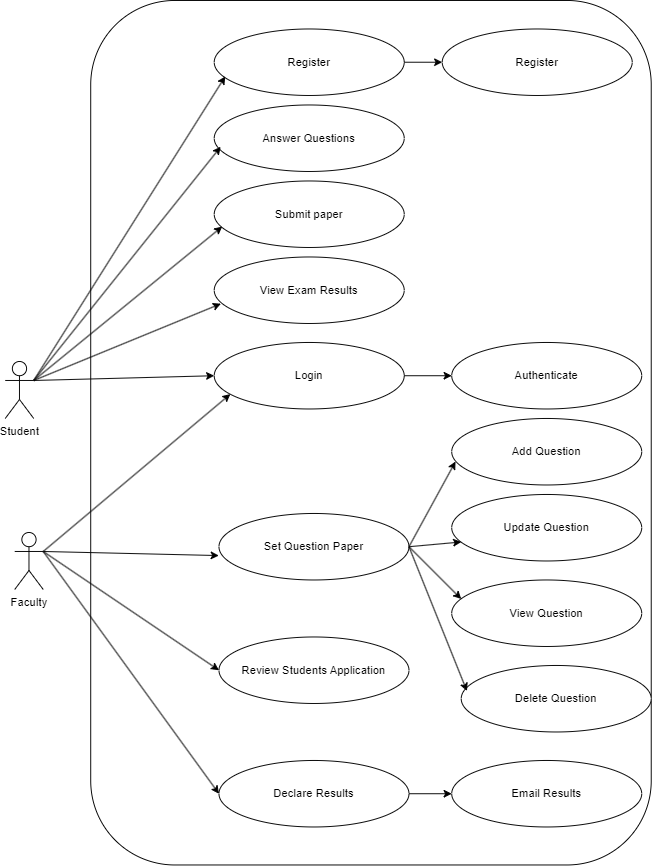

The diagram above was exported from draw.io. Its source (the exported page's mxGraphModel, read from the mxfile embedded in the PNG):
<mxGraphModel dx="1000" dy="600" grid="1" gridSize="10" guides="1" tooltips="1" connect="1" arrows="1" fold="1" page="1" pageScale="1" pageWidth="850" pageHeight="1100" math="0" shadow="0">
  <root>
    <mxCell id="0" />
    <mxCell id="1" parent="0" />
    <mxCell id="A_0CHKWlwI7F1XaJtvkz-2" value="" style="rounded=1;whiteSpace=wrap;html=1;" vertex="1" parent="1">
      <mxGeometry x="210" y="360" width="590" height="910" as="geometry" />
    </mxCell>
    <mxCell id="A_0CHKWlwI7F1XaJtvkz-4" value="Answer Questions" style="ellipse;whiteSpace=wrap;html=1;" vertex="1" parent="1">
      <mxGeometry x="340" y="470" width="200" height="70" as="geometry" />
    </mxCell>
    <mxCell id="A_0CHKWlwI7F1XaJtvkz-6" value="Register" style="ellipse;whiteSpace=wrap;html=1;direction=west;" vertex="1" parent="1">
      <mxGeometry x="340" y="390" width="200" height="70" as="geometry" />
    </mxCell>
    <mxCell id="A_0CHKWlwI7F1XaJtvkz-7" value="Submit paper" style="ellipse;whiteSpace=wrap;html=1;" vertex="1" parent="1">
      <mxGeometry x="340" y="550" width="200" height="70" as="geometry" />
    </mxCell>
    <mxCell id="A_0CHKWlwI7F1XaJtvkz-8" value="View Exam Results" style="ellipse;whiteSpace=wrap;html=1;" vertex="1" parent="1">
      <mxGeometry x="340" y="630" width="200" height="70" as="geometry" />
    </mxCell>
    <mxCell id="A_0CHKWlwI7F1XaJtvkz-9" value="Login" style="ellipse;whiteSpace=wrap;html=1;" vertex="1" parent="1">
      <mxGeometry x="340" y="720" width="200" height="70" as="geometry" />
    </mxCell>
    <mxCell id="A_0CHKWlwI7F1XaJtvkz-10" value="Set Question Paper" style="ellipse;whiteSpace=wrap;html=1;" vertex="1" parent="1">
      <mxGeometry x="345" y="900" width="200" height="70" as="geometry" />
    </mxCell>
    <mxCell id="A_0CHKWlwI7F1XaJtvkz-11" value="Review Students Application" style="ellipse;whiteSpace=wrap;html=1;" vertex="1" parent="1">
      <mxGeometry x="345" y="1030" width="200" height="70" as="geometry" />
    </mxCell>
    <mxCell id="A_0CHKWlwI7F1XaJtvkz-12" value="Declare Results" style="ellipse;whiteSpace=wrap;html=1;" vertex="1" parent="1">
      <mxGeometry x="345" y="1160" width="200" height="70" as="geometry" />
    </mxCell>
    <mxCell id="A_0CHKWlwI7F1XaJtvkz-15" value="Student" style="shape=umlActor;verticalLabelPosition=bottom;verticalAlign=top;html=1;outlineConnect=0;" vertex="1" parent="1">
      <mxGeometry x="120" y="740" width="30" height="60" as="geometry" />
    </mxCell>
    <mxCell id="A_0CHKWlwI7F1XaJtvkz-18" value="" style="endArrow=classic;html=1;rounded=0;entryX=0.035;entryY=0.703;entryDx=0;entryDy=0;entryPerimeter=0;" edge="1" parent="1" target="A_0CHKWlwI7F1XaJtvkz-8">
      <mxGeometry width="50" height="50" relative="1" as="geometry">
        <mxPoint x="150" y="760" as="sourcePoint" />
        <mxPoint x="350" y="690" as="targetPoint" />
      </mxGeometry>
    </mxCell>
    <mxCell id="A_0CHKWlwI7F1XaJtvkz-19" value="" style="endArrow=classic;html=1;rounded=0;entryX=0.042;entryY=0.686;entryDx=0;entryDy=0;entryPerimeter=0;exitX=1;exitY=0.3333333333333333;exitDx=0;exitDy=0;exitPerimeter=0;" edge="1" parent="1" source="A_0CHKWlwI7F1XaJtvkz-15" target="A_0CHKWlwI7F1XaJtvkz-7">
      <mxGeometry width="50" height="50" relative="1" as="geometry">
        <mxPoint x="160" y="760" as="sourcePoint" />
        <mxPoint x="620" y="650" as="targetPoint" />
      </mxGeometry>
    </mxCell>
    <mxCell id="A_0CHKWlwI7F1XaJtvkz-23" value="" style="endArrow=classic;html=1;rounded=0;exitX=1;exitY=0.3333333333333333;exitDx=0;exitDy=0;exitPerimeter=0;entryX=0.034;entryY=0.629;entryDx=0;entryDy=0;entryPerimeter=0;" edge="1" parent="1" source="A_0CHKWlwI7F1XaJtvkz-15" target="A_0CHKWlwI7F1XaJtvkz-4">
      <mxGeometry width="50" height="50" relative="1" as="geometry">
        <mxPoint x="570" y="700" as="sourcePoint" />
        <mxPoint x="620" y="650" as="targetPoint" />
      </mxGeometry>
    </mxCell>
    <mxCell id="A_0CHKWlwI7F1XaJtvkz-24" value="" style="endArrow=classic;html=1;rounded=0;exitX=1;exitY=0.3333333333333333;exitDx=0;exitDy=0;exitPerimeter=0;entryX=0.942;entryY=0.286;entryDx=0;entryDy=0;entryPerimeter=0;" edge="1" parent="1" source="A_0CHKWlwI7F1XaJtvkz-15" target="A_0CHKWlwI7F1XaJtvkz-6">
      <mxGeometry width="50" height="50" relative="1" as="geometry">
        <mxPoint x="570" y="700" as="sourcePoint" />
        <mxPoint x="620" y="650" as="targetPoint" />
      </mxGeometry>
    </mxCell>
    <mxCell id="A_0CHKWlwI7F1XaJtvkz-25" value="" style="endArrow=classic;html=1;rounded=0;entryX=0;entryY=0.5;entryDx=0;entryDy=0;" edge="1" parent="1" target="A_0CHKWlwI7F1XaJtvkz-9">
      <mxGeometry width="50" height="50" relative="1" as="geometry">
        <mxPoint x="150" y="760" as="sourcePoint" />
        <mxPoint x="610" y="610" as="targetPoint" />
      </mxGeometry>
    </mxCell>
    <mxCell id="A_0CHKWlwI7F1XaJtvkz-26" value="Faculty" style="shape=umlActor;verticalLabelPosition=bottom;verticalAlign=top;html=1;outlineConnect=0;" vertex="1" parent="1">
      <mxGeometry x="130" y="920" width="30" height="60" as="geometry" />
    </mxCell>
    <mxCell id="A_0CHKWlwI7F1XaJtvkz-30" value="" style="endArrow=classic;html=1;rounded=0;exitX=1;exitY=0.3333333333333333;exitDx=0;exitDy=0;exitPerimeter=0;entryX=-0.001;entryY=0.633;entryDx=0;entryDy=0;entryPerimeter=0;" edge="1" parent="1" source="A_0CHKWlwI7F1XaJtvkz-26" target="A_0CHKWlwI7F1XaJtvkz-10">
      <mxGeometry width="50" height="50" relative="1" as="geometry">
        <mxPoint x="560" y="1040" as="sourcePoint" />
        <mxPoint x="610" y="990" as="targetPoint" />
      </mxGeometry>
    </mxCell>
    <mxCell id="A_0CHKWlwI7F1XaJtvkz-31" value="" style="endArrow=classic;html=1;rounded=0;exitX=1;exitY=0.3333333333333333;exitDx=0;exitDy=0;exitPerimeter=0;entryX=0;entryY=0.5;entryDx=0;entryDy=0;" edge="1" parent="1" source="A_0CHKWlwI7F1XaJtvkz-26" target="A_0CHKWlwI7F1XaJtvkz-11">
      <mxGeometry width="50" height="50" relative="1" as="geometry">
        <mxPoint x="560" y="1040" as="sourcePoint" />
        <mxPoint x="350" y="960" as="targetPoint" />
      </mxGeometry>
    </mxCell>
    <mxCell id="A_0CHKWlwI7F1XaJtvkz-32" value="" style="endArrow=classic;html=1;rounded=0;entryX=0;entryY=0.5;entryDx=0;entryDy=0;" edge="1" parent="1" target="A_0CHKWlwI7F1XaJtvkz-12">
      <mxGeometry width="50" height="50" relative="1" as="geometry">
        <mxPoint x="160" y="940" as="sourcePoint" />
        <mxPoint x="610" y="990" as="targetPoint" />
      </mxGeometry>
    </mxCell>
    <mxCell id="A_0CHKWlwI7F1XaJtvkz-33" value="" style="endArrow=classic;html=1;rounded=0;entryX=0.085;entryY=0.776;entryDx=0;entryDy=0;entryPerimeter=0;" edge="1" parent="1" target="A_0CHKWlwI7F1XaJtvkz-9">
      <mxGeometry width="50" height="50" relative="1" as="geometry">
        <mxPoint x="160" y="940" as="sourcePoint" />
        <mxPoint x="610" y="930" as="targetPoint" />
      </mxGeometry>
    </mxCell>
    <mxCell id="A_0CHKWlwI7F1XaJtvkz-34" value="Authenticate" style="ellipse;whiteSpace=wrap;html=1;" vertex="1" parent="1">
      <mxGeometry x="590" y="720" width="200" height="70" as="geometry" />
    </mxCell>
    <mxCell id="A_0CHKWlwI7F1XaJtvkz-35" value="" style="endArrow=classic;html=1;rounded=0;exitX=1;exitY=0.5;exitDx=0;exitDy=0;entryX=0;entryY=0.5;entryDx=0;entryDy=0;" edge="1" parent="1" source="A_0CHKWlwI7F1XaJtvkz-9" target="A_0CHKWlwI7F1XaJtvkz-34">
      <mxGeometry width="50" height="50" relative="1" as="geometry">
        <mxPoint x="690" y="830" as="sourcePoint" />
        <mxPoint x="740" y="780" as="targetPoint" />
      </mxGeometry>
    </mxCell>
    <mxCell id="A_0CHKWlwI7F1XaJtvkz-36" value="Add Question" style="ellipse;whiteSpace=wrap;html=1;" vertex="1" parent="1">
      <mxGeometry x="590" y="800" width="200" height="70" as="geometry" />
    </mxCell>
    <mxCell id="A_0CHKWlwI7F1XaJtvkz-37" value="Update Question" style="ellipse;whiteSpace=wrap;html=1;" vertex="1" parent="1">
      <mxGeometry x="590" y="880" width="200" height="70" as="geometry" />
    </mxCell>
    <mxCell id="A_0CHKWlwI7F1XaJtvkz-38" value="View Question" style="ellipse;whiteSpace=wrap;html=1;" vertex="1" parent="1">
      <mxGeometry x="590" y="970" width="200" height="70" as="geometry" />
    </mxCell>
    <mxCell id="A_0CHKWlwI7F1XaJtvkz-39" value="Delete Question" style="ellipse;whiteSpace=wrap;html=1;" vertex="1" parent="1">
      <mxGeometry x="600" y="1060" width="200" height="70" as="geometry" />
    </mxCell>
    <mxCell id="A_0CHKWlwI7F1XaJtvkz-41" value="" style="endArrow=classic;html=1;rounded=0;exitX=1;exitY=0.5;exitDx=0;exitDy=0;" edge="1" parent="1" source="A_0CHKWlwI7F1XaJtvkz-10">
      <mxGeometry width="50" height="50" relative="1" as="geometry">
        <mxPoint x="560" y="1050" as="sourcePoint" />
        <mxPoint x="600" y="990" as="targetPoint" />
      </mxGeometry>
    </mxCell>
    <mxCell id="A_0CHKWlwI7F1XaJtvkz-43" value="" style="endArrow=classic;html=1;rounded=0;exitX=1;exitY=0.5;exitDx=0;exitDy=0;entryX=0.03;entryY=0.384;entryDx=0;entryDy=0;entryPerimeter=0;" edge="1" parent="1" source="A_0CHKWlwI7F1XaJtvkz-10" target="A_0CHKWlwI7F1XaJtvkz-39">
      <mxGeometry width="50" height="50" relative="1" as="geometry">
        <mxPoint x="560" y="1050" as="sourcePoint" />
        <mxPoint x="610" y="1000" as="targetPoint" />
      </mxGeometry>
    </mxCell>
    <mxCell id="A_0CHKWlwI7F1XaJtvkz-45" value="" style="endArrow=classic;html=1;rounded=0;exitX=1;exitY=0.5;exitDx=0;exitDy=0;" edge="1" parent="1" source="A_0CHKWlwI7F1XaJtvkz-10">
      <mxGeometry width="50" height="50" relative="1" as="geometry">
        <mxPoint x="540" y="930" as="sourcePoint" />
        <mxPoint x="600" y="930" as="targetPoint" />
        <Array as="points">
          <mxPoint x="600" y="930" />
        </Array>
      </mxGeometry>
    </mxCell>
    <mxCell id="A_0CHKWlwI7F1XaJtvkz-48" value="" style="endArrow=classic;html=1;rounded=0;exitX=1;exitY=0.5;exitDx=0;exitDy=0;entryX=0.02;entryY=0.648;entryDx=0;entryDy=0;entryPerimeter=0;" edge="1" parent="1" source="A_0CHKWlwI7F1XaJtvkz-10" target="A_0CHKWlwI7F1XaJtvkz-36">
      <mxGeometry width="50" height="50" relative="1" as="geometry">
        <mxPoint x="560" y="870" as="sourcePoint" />
        <mxPoint x="610" y="820" as="targetPoint" />
      </mxGeometry>
    </mxCell>
    <mxCell id="A_0CHKWlwI7F1XaJtvkz-49" value="Email Results" style="ellipse;whiteSpace=wrap;html=1;" vertex="1" parent="1">
      <mxGeometry x="590" y="1160" width="200" height="70" as="geometry" />
    </mxCell>
    <mxCell id="A_0CHKWlwI7F1XaJtvkz-50" value="" style="endArrow=classic;html=1;rounded=0;exitX=1;exitY=0.5;exitDx=0;exitDy=0;entryX=0;entryY=0.5;entryDx=0;entryDy=0;" edge="1" parent="1" source="A_0CHKWlwI7F1XaJtvkz-12" target="A_0CHKWlwI7F1XaJtvkz-49">
      <mxGeometry width="50" height="50" relative="1" as="geometry">
        <mxPoint x="570" y="1150" as="sourcePoint" />
        <mxPoint x="620" y="1100" as="targetPoint" />
      </mxGeometry>
    </mxCell>
    <mxCell id="A_0CHKWlwI7F1XaJtvkz-51" value="Register" style="ellipse;whiteSpace=wrap;html=1;direction=west;" vertex="1" parent="1">
      <mxGeometry x="580" y="390" width="200" height="70" as="geometry" />
    </mxCell>
    <mxCell id="A_0CHKWlwI7F1XaJtvkz-55" value="" style="endArrow=classic;html=1;rounded=0;entryX=1;entryY=0.5;entryDx=0;entryDy=0;exitX=0;exitY=0.5;exitDx=0;exitDy=0;" edge="1" parent="1" source="A_0CHKWlwI7F1XaJtvkz-6" target="A_0CHKWlwI7F1XaJtvkz-51">
      <mxGeometry width="50" height="50" relative="1" as="geometry">
        <mxPoint x="560" y="420" as="sourcePoint" />
        <mxPoint x="610" y="370" as="targetPoint" />
      </mxGeometry>
    </mxCell>
  </root>
</mxGraphModel>